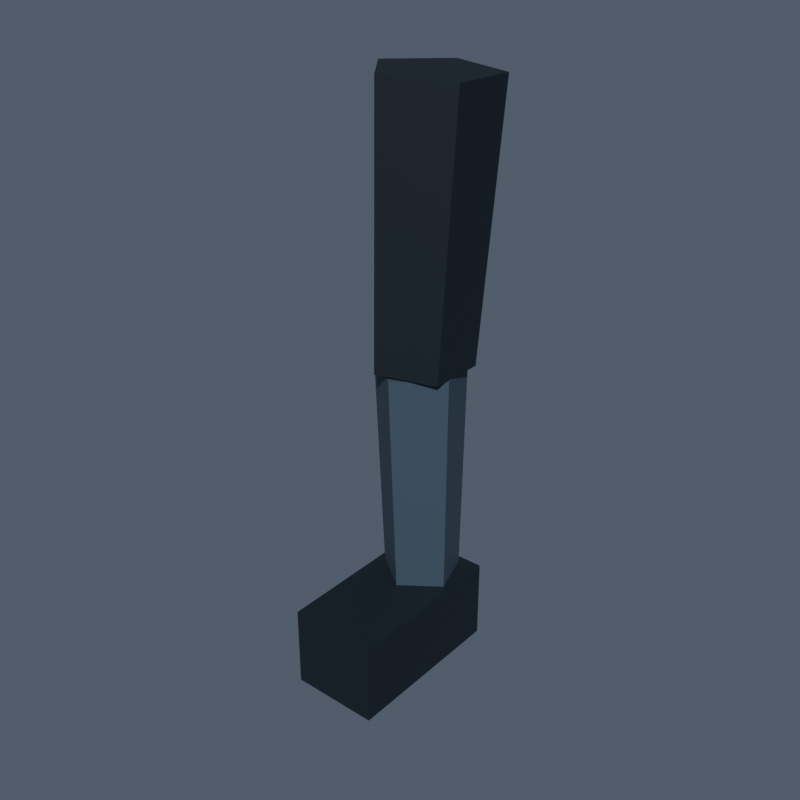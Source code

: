 # Source: soldier_leg_r.blend  (saved by Blender 5.2.44; exported with 4.5.12 LTS)
import bpy
from mathutils import Matrix  # noqa: F401  (used for matrix-valued properties, if any)

bpy.ops.wm.read_factory_settings(use_empty=True)
scene = bpy.context.scene
scene.name = 'Scene'

# ---- collections
col_collection = bpy.data.collections.new('Collection'); scene.collection.children.link(col_collection)

# ---- materials (node trees are filled in below, after node groups)
mat_senjin_painted_005 = bpy.data.materials.new('SENJIN_Painted.005')

# ---- material node trees
mat_senjin_painted_005.use_nodes = True; mat_senjin_painted_005.node_tree.nodes.clear()
_N = mat_senjin_painted_005.node_tree.nodes; _L = mat_senjin_painted_005.node_tree.links
n0 = _N.new('ShaderNodeBsdfPrincipled'); n0.name = 'Principled BSDF'; n0.location = (-200, 100)
n0.inputs[2].default_value = 0.64
n0.inputs[10].default_value = 0.005
n1 = _N.new('ShaderNodeOutputMaterial'); n1.name = 'Material Output'; n1.location = (200, 100)
n2 = _N.new('ShaderNodeVertexColor'); n2.name = 'Color Attribute'; n2.location = (0, 0)
n2.layer_name = 'Color'
_L.new(n0.outputs[0], n1.inputs[0])
_L.new(n2.outputs[0], n0.inputs[0])
n1.is_active_output = True

# ---- world
world_world = bpy.data.worlds.new('World'); scene.world = world_world
world_world.use_nodes = True; world_world.node_tree.nodes.clear()
_N = world_world.node_tree.nodes; _L = world_world.node_tree.links
n0 = _N.new('ShaderNodeOutputWorld'); n0.name = 'World Output'; n0.location = (200, 100)
n1 = _N.new('ShaderNodeBackground'); n1.name = 'Background'; n1.location = (-200, 100)
n1.inputs[0].default_value = (0.16, 0.2, 0.27, 1.0)
n1.inputs[1].default_value = 0.55
_L.new(n1.outputs[0], n0.inputs[0])
n0.is_active_output = True
world_world.color = (0.05088, 0.05088, 0.05088)
world_world.sun_shadow_jitter_overblur = 0.0

# ---- meshes
me_soldier_leg_r = bpy.data.meshes.new('soldier_leg_r')
me_soldier_leg_r.from_pydata([(0.07842, 0.06193, -0.003893), (-0.03474, 0.09374, -0.002406), (-0.09989, -0.003989, 0.002406), (-0.027, -0.09621, 0.003893), (0.08321, -0.05547, 0.0), (0.06072, -0.06215, -0.44), (-0.03295, -0.09678, -0.4367), (-0.09491, -0.01839, -0.438), (-0.03953, 0.06468, -0.442), (0.05666, 0.03764, -0.4433), (0.08321, -0.05547, 0.0), (-0.027, -0.09621, 0.003893), (-0.03295, -0.09678, -0.4367), (0.06072, -0.06215, -0.44), (-0.027, -0.09621, 0.003893), (-0.09989, -0.003989, 0.002406), (-0.09491, -0.01839, -0.438), (-0.03295, -0.09678, -0.4367), (-0.09989, -0.003989, 0.002406), (-0.03474, 0.09374, -0.002406), (-0.03953, 0.06468, -0.442), (-0.09491, -0.01839, -0.438), (-0.03474, 0.09374, -0.002406), (0.07842, 0.06193, -0.003893), (0.05666, 0.03764, -0.4433), (-0.03953, 0.06468, -0.442), (0.07842, 0.06193, -0.003893), (0.08321, -0.05547, 0.0), (0.06072, -0.06215, -0.44), (0.05666, 0.03764, -0.4433), (-0.009431, -0.09195, -0.4427), (0.0634, -0.03821, -0.4416), (0.03479, 0.04761, -0.4384), (-0.05572, 0.0469, -0.4373), (-0.08305, -0.03935, -0.44), (-0.07709, -0.0207, -0.875), (-0.05386, 0.05262, -0.8727), (0.02308, 0.05322, -0.8736), (0.04739, -0.01973, -0.8764), (-0.01452, -0.06541, -0.8773), (-0.08305, -0.03935, -0.44), (-0.05572, 0.0469, -0.4373), (-0.05386, 0.05262, -0.8727), (-0.07709, -0.0207, -0.875), (-0.05572, 0.0469, -0.4373), (0.03479, 0.04761, -0.4384), (0.02308, 0.05322, -0.8736), (-0.05386, 0.05262, -0.8727), (0.03479, 0.04761, -0.4384), (0.0634, -0.03821, -0.4416), (0.04739, -0.01973, -0.8764), (0.02308, 0.05322, -0.8736), (0.0634, -0.03821, -0.4416), (-0.009431, -0.09195, -0.4427), (-0.01452, -0.06541, -0.8773), (0.04739, -0.01973, -0.8764), (-0.009431, -0.09195, -0.4427), (-0.08305, -0.03935, -0.44), (-0.07709, -0.0207, -0.875), (-0.01452, -0.06541, -0.8773), (-0.09, -0.225, -0.97), (-0.09, -0.225, -0.83), (-0.09, 0.065, -0.83), (-0.09, 0.065, -0.97), (-0.09, 0.065, -0.97), (-0.09, 0.065, -0.83), (0.06, 0.065, -0.83), (0.06, 0.065, -0.97), (0.06, 0.065, -0.97), (0.06, 0.065, -0.83), (0.06, -0.225, -0.83), (0.06, -0.225, -0.97), (0.06, -0.225, -0.97), (0.06, -0.225, -0.83), (-0.09, -0.225, -0.83), (-0.09, -0.225, -0.97), (-0.09, 0.065, -0.97), (0.06, 0.065, -0.97), (0.06, -0.225, -0.97), (-0.09, -0.225, -0.97), (0.06, 0.065, -0.83), (-0.09, 0.065, -0.83), (-0.09, -0.225, -0.83), (0.06, -0.225, -0.83)], [], [(0, 1, 2, 3, 4), (5, 9, 8, 7, 6), (10, 13, 12, 11), (14, 17, 16, 15), (18, 21, 20, 19), (22, 23, 24, 25), (26, 29, 28, 27), (30, 34, 33, 32, 31), (35, 39, 38, 37, 36), (40, 41, 42, 43), (44, 45, 46, 47), (48, 51, 50, 49), (52, 55, 54, 53), (56, 57, 58, 59), (60, 61, 62, 63), (64, 65, 66, 67), (68, 69, 70, 71), (72, 73, 74, 75), (76, 77, 78, 79), (80, 81, 82, 83)])
_ca = me_soldier_leg_r.color_attributes.new('Color', 'FLOAT_COLOR', 'CORNER')
_ca.data.foreach_set('color', [0.006995, 0.01298, 0.02217, 1.0, 0.006995, 0.01298, 0.02217, 1.0, 0.006995, 0.01298, 0.02217, 1.0, 0.006995, 0.01298, 0.02217, 1.0, 0.006995, 0.01298, 0.02217, 1.0, 0.006995, 0.01298, 0.02217, 1.0, 0.006995, 0.01298, 0.02217, 1.0, 0.006995, 0.01298, 0.02217, 1.0, 0.006995, 0.01298, 0.02217, 1.0, 0.006995, 0.01298, 0.02217, 1.0, 0.006995, 0.01298, 0.02217, 1.0, 0.006995, 0.01298, 0.02217, 1.0, 0.006995, 0.01298, 0.02217, 1.0, 0.006995, 0.01298, 0.02217, 1.0, 0.006995, 0.01298, 0.02217, 1.0, 0.006995, 0.01298, 0.02217, 1.0, 0.006995, 0.01298, 0.02217, 1.0, 0.006995, 0.01298, 0.02217, 1.0, 0.006995, 0.01298, 0.02217, 1.0, 0.006995, 0.01298, 0.02217, 1.0, 0.006995, 0.01298, 0.02217, 1.0, 0.006995, 0.01298, 0.02217, 1.0, 0.006995, 0.01298, 0.02217, 1.0, 0.006995, 0.01298, 0.02217, 1.0, 0.006995, 0.01298, 0.02217, 1.0, 0.006995, 0.01298, 0.02217, 1.0, 0.006995, 0.01298, 0.02217, 1.0, 0.006995, 0.01298, 0.02217, 1.0, 0.006995, 0.01298, 0.02217, 1.0, 0.006995, 0.01298, 0.02217, 1.0, 0.05448, 0.0865, 0.1221, 1.0, 0.05448, 0.0865, 0.1221, 1.0, 0.05448, 0.0865, 0.1221, 1.0, 0.05448, 0.0865, 0.1221, 1.0, 0.05448, 0.0865, 0.1221, 1.0, 0.05448, 0.0865, 0.1221, 1.0, 0.05448, 0.0865, 0.1221, 1.0, 0.05448, 0.0865, 0.1221, 1.0, 0.05448, 0.0865, 0.1221, 1.0, 0.05448, 0.0865, 0.1221, 1.0, 0.05448, 0.0865, 0.1221, 1.0, 0.05448, 0.0865, 0.1221, 1.0, 0.05448, 0.0865, 0.1221, 1.0, 0.05448, 0.0865, 0.1221, 1.0, 0.05448, 0.0865, 0.1221, 1.0, 0.05448, 0.0865, 0.1221, 1.0, 0.05448, 0.0865, 0.1221, 1.0, 0.05448, 0.0865, 0.1221, 1.0, 0.05448, 0.0865, 0.1221, 1.0, 0.05448, 0.0865, 0.1221, 1.0, 0.05448, 0.0865, 0.1221, 1.0, 0.05448, 0.0865, 0.1221, 1.0, 0.05448, 0.0865, 0.1221, 1.0, 0.05448, 0.0865, 0.1221, 1.0, 0.05448, 0.0865, 0.1221, 1.0, 0.05448, 0.0865, 0.1221, 1.0, 0.05448, 0.0865, 0.1221, 1.0, 0.05448, 0.0865, 0.1221, 1.0, 0.05448, 0.0865, 0.1221, 1.0, 0.05448, 0.0865, 0.1221, 1.0, 0.006995, 0.01298, 0.02217, 1.0, 0.006995, 0.01298, 0.02217, 1.0, 0.006995, 0.01298, 0.02217, 1.0, 0.006995, 0.01298, 0.02217, 1.0, 0.006995, 0.01298, 0.02217, 1.0, 0.006995, 0.01298, 0.02217, 1.0, 0.006995, 0.01298, 0.02217, 1.0, 0.006995, 0.01298, 0.02217, 1.0, 0.006995, 0.01298, 0.02217, 1.0, 0.006995, 0.01298, 0.02217, 1.0, 0.006995, 0.01298, 0.02217, 1.0, 0.006995, 0.01298, 0.02217, 1.0, 0.006995, 0.01298, 0.02217, 1.0, 0.006995, 0.01298, 0.02217, 1.0, 0.006995, 0.01298, 0.02217, 1.0, 0.006995, 0.01298, 0.02217, 1.0, 0.006995, 0.01298, 0.02217, 1.0, 0.006995, 0.01298, 0.02217, 1.0, 0.006995, 0.01298, 0.02217, 1.0, 0.006995, 0.01298, 0.02217, 1.0, 0.006995, 0.01298, 0.02217, 1.0, 0.006995, 0.01298, 0.02217, 1.0, 0.006995, 0.01298, 0.02217, 1.0, 0.006995, 0.01298, 0.02217, 1.0])
me_soldier_leg_r.materials.append(mat_senjin_painted_005)
me_soldier_leg_r.update()

# ---- objects
ob_soldier_leg_r = bpy.data.objects.new('soldier_leg_r', me_soldier_leg_r)

# ---- transforms, parenting, visibility, modifiers, constraints
ob_soldier_leg_r.location = (0.0, 0.0, 0.0)

# ---- collection membership
col_collection.objects.link(ob_soldier_leg_r)

# ---- scene / render settings (as saved in the file)
scene.frame_start = 1; scene.frame_end = 250; scene.frame_set(0)
scene.render.engine = 'CYCLES'
scene.render.resolution_x = 1000
scene.render.resolution_y = 1000
scene.render.fps = 60
scene.render.bake_bias = 0.0
scene.render.bake_samples = 0
scene.render.compositor_device = 'GPU'
scene.cycles.samples = 32
scene.eevee.use_volume_custom_range = False
scene.eevee.fast_gi_thickness_near = 0.1
scene.eevee.fast_gi_thickness_far = 0.0
scene.eevee.ray_tracing_options.screen_trace_thickness = 0.1
bpy.context.view_layer.update()

# ---- added for rendering (the .blend has no active camera and no usable light): camera, sun
cam_auto = bpy.data.cameras.new('AutoCamera')
cam_auto.lens = 50.0
cam_auto.sensor_width = 36.0
cam_auto.clip_end = 1000.0
ob_auto_camera = bpy.data.objects.new('AutoCamera', cam_auto)
scene.collection.objects.link(ob_auto_camera)
ob_auto_camera.location = (0.954775, -1.22137, 0.287441)
ob_auto_camera.rotation_euler = (1.09748, -7.21219e-08, 0.694738)
scene.camera = ob_auto_camera
light_auto_sun = bpy.data.lights.new('AutoSun', 'SUN')
light_auto_sun.energy = 3.0
light_auto_sun.angle = 0.0523599
ob_auto_sun = bpy.data.objects.new('AutoSun', light_auto_sun)
scene.collection.objects.link(ob_auto_sun)
ob_auto_sun.rotation_euler = (0.872665, 0.174533, 0.523599)
bpy.context.view_layer.update()
